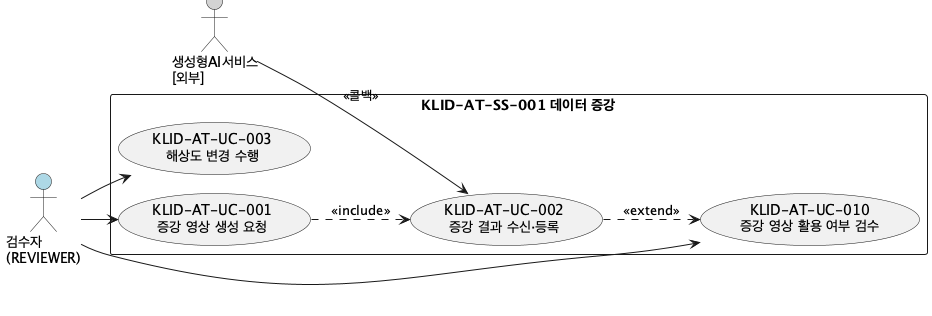

The diagram above was rendered by PlantUML. Its source (embedded in the PNG):
@startuml
!pragma layout smetana
!pragma layout smetana KLID-AT-UCD-001
left to right direction
skinparam packageStyle rectangle

actor "검수자\n(REVIEWER)" as REVIEWER #LightBlue
actor "생성형AI서비스\n[외부]" as AI #LightGray

rectangle "KLID-AT-SS-001 데이터 증강" {
  usecase "KLID-AT-UC-001\n증강 영상 생성 요청" as UC001
  usecase "KLID-AT-UC-002\n증강 결과 수신·등록" as UC002
  usecase "KLID-AT-UC-003\n해상도 변경 수행" as UC003
  usecase "KLID-AT-UC-010\n증강 영상 활용 여부 검수" as UC010
}

REVIEWER --> UC001
REVIEWER --> UC003
REVIEWER --> UC010
AI --> UC002 : <<콜백>>
UC001 ..> UC002 : <<include>>
UC002 ..> UC010 : <<extend>>
@enduml